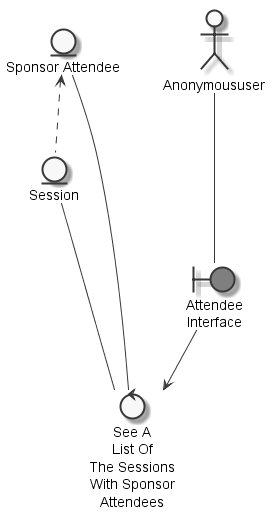

The diagram above was rendered by PlantUML. Its source (embedded in the PNG):
@startuml
	skinparam defaultTextAlignment center
	skinparam monochrome true

	entity "Session" as thingsession
	entity "Sponsor Attendee" as thingsponsorattendee
	actor "Anonymoususer" as actoranonymoususer
	boundary "Attendee\nInterface" as thingattendeeinterface #grey
	control "See A\nList Of\nThe Sessions\nWith Sponsor\nAttendees" as controlseelist

	thingsponsorattendee <.. thingsession
	actoranonymoususer --- thingattendeeinterface
	thingsession --- controlseelist
	thingsponsorattendee --- controlseelist
	thingattendeeinterface --> controlseelist

@enduml